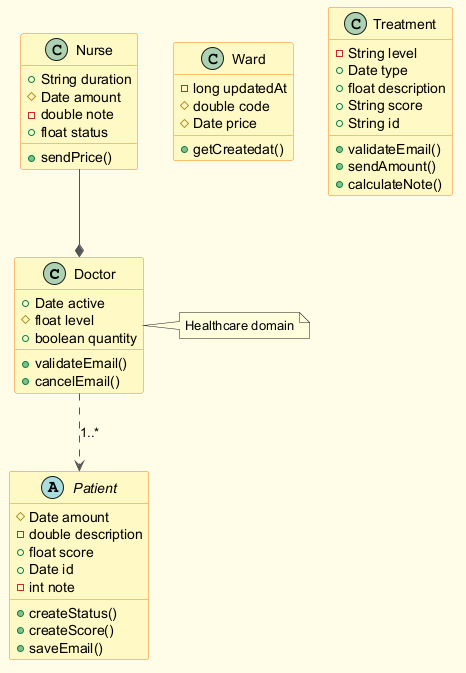

The diagram above was rendered by PlantUML. Its source (embedded in the PNG):
@startuml
skinparam backgroundColor #FFFDE7
skinparam classBackgroundColor #FFF9C4
skinparam classBorderColor #F57F17
skinparam ArrowColor #555555
class Doctor {
  +Date active
  #float level
  +boolean quantity
  +validateEmail()
  +cancelEmail()
}
class Ward {
  -long updatedAt
  #double code
  #Date price
  +getCreatedat()
}
class Nurse {
  +String duration
  #Date amount
  -double note
  +float status
  +sendPrice()
}
class Treatment {
  -String level
  +Date type
  +float description
  +String score
  +String id
  +validateEmail()
  +sendAmount()
  +calculateNote()
}
abstract class Patient {
  #Date amount
  -double description
  +float score
  +Date id
  -int note
  +createStatus()
  +createScore()
  +saveEmail()
}
Doctor ..> Patient : "1..*"
Nurse --* Doctor
note right of Doctor : Healthcare domain
@enduml